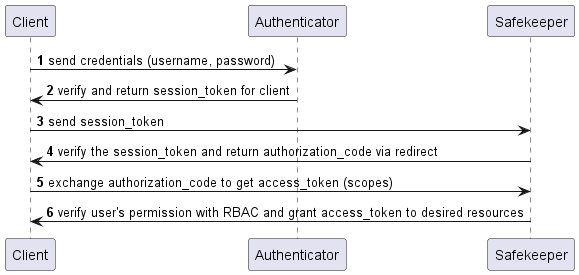

The diagram above was rendered by PlantUML. Its source (embedded in the PNG):
@startuml
'https://plantuml.com/sequence-diagram
'participant "Safekeeper" as User
'participant "QuizPlay Service" as QP
'participant "Redis Cluster" as RC
'participant "Postgres Cluster" as DB
'participant "Vocabulary Quiz Service" as VS
'participant "Realtime Notification" as NS
'participant "Leaderboard Service" as LS

autonumber

Client -> Authenticator: send credentials (username, password)
Authenticator -> Client: verify and return session_token for client
Client -> Safekeeper: send session_token
Safekeeper -> Client: verify the session_token and return authorization_code via redirect
Client -> Safekeeper: exchange authorization_code to get access_token (scopes)
Safekeeper -> Client: verify user's permission with RBAC and grant access_token to desired resources

@enduml